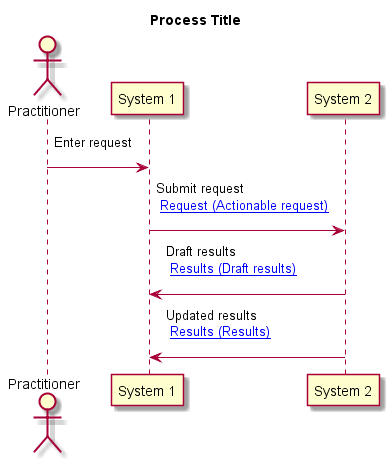

The diagram above was rendered by PlantUML. Its source (embedded in the PNG):
@startuml
title Process Title

actor "Practitioner" as person1
participant "System 1" as system1
participant "System 2" as system2

    
title Process Title
    
    
    person1-> system1 : Enter request\n

    system1-> system2 : Submit request\n [[#request Request (Actionable request)]]\n

    system2-> system1 : Draft results\n [[#results Results (Draft results)]]\n

    system2-> system1 : Updated results\n [[#results Results (Results)]]\n

  
@enduml